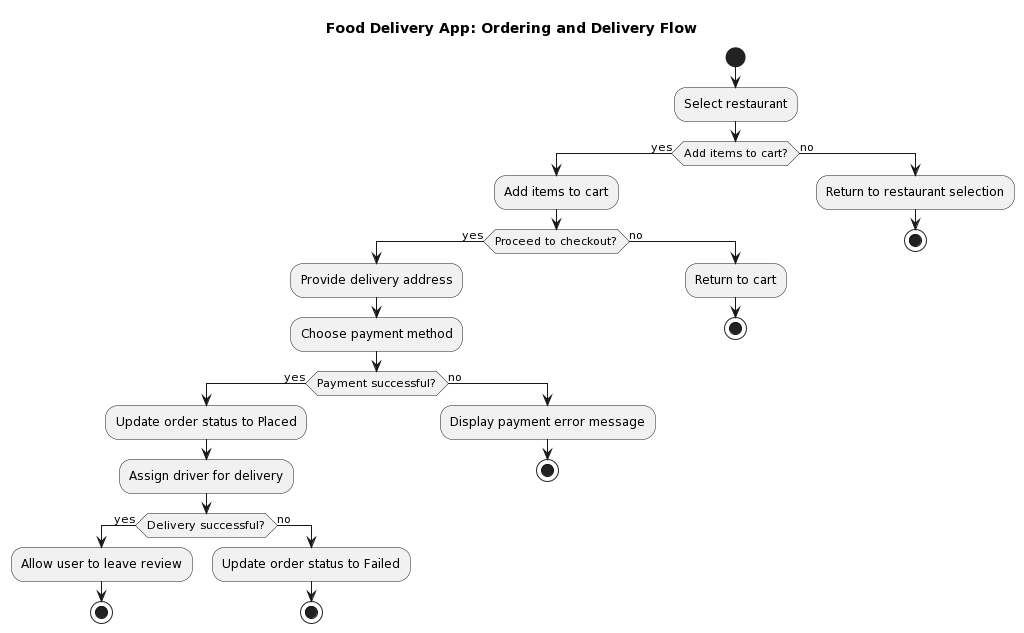

The diagram above was rendered by PlantUML. Its source (embedded in the PNG):
@startuml
title Food Delivery App: Ordering and Delivery Flow

start
:Select restaurant;
if (Add items to cart?) then (yes)
  :Add items to cart;
  if (Proceed to checkout?) then (yes)
    :Provide delivery address;
    :Choose payment method;
    if (Payment successful?) then (yes)
      :Update order status to Placed;
      :Assign driver for delivery;
      if (Delivery successful?) then (yes)
        :Allow user to leave review;
        stop
      else (no)
        :Update order status to Failed;
        stop
      endif
    else (no)
      :Display payment error message;
      stop
    endif
  else (no)
    :Return to cart;
    stop
  endif
else (no)
  :Return to restaurant selection;
  stop
endif
@enduml